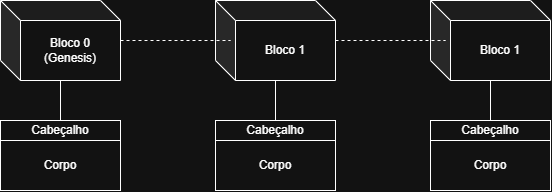

The diagram above was exported from draw.io. Its source (the exported page's mxGraphModel, read from the mxfile embedded in the PNG):
<mxGraphModel dx="2005" dy="-400" grid="1" gridSize="10" guides="1" tooltips="1" connect="1" arrows="1" fold="1" page="1" pageScale="1" pageWidth="827" pageHeight="1169" math="0" shadow="0">
  <root>
    <mxCell id="0" />
    <mxCell id="1" parent="0" />
    <mxCell id="OQ3H0yB9njfjB6BqqJvj-25" edge="1" parent="1" source="OQ3H0yB9njfjB6BqqJvj-1" style="edgeStyle=orthogonalEdgeStyle;rounded=0;orthogonalLoop=1;jettySize=auto;html=1;entryX=0.5;entryY=0;entryDx=0;entryDy=0;defaultLabelBackgroundColor=page;labelPadding=0 4;endArrow=none;endFill=0;" target="OQ3H0yB9njfjB6BqqJvj-12">
      <mxGeometry relative="1" as="geometry" />
    </mxCell>
    <mxCell id="OQ3H0yB9njfjB6BqqJvj-1" parent="1" style="shape=cube;whiteSpace=wrap;html=1;boundedLbl=1;backgroundOutline=1;darkOpacity=0.05;darkOpacity2=0.1;size=20;direction=east;" value="Bloco 0&lt;div&gt;(Genesis)&lt;/div&gt;" vertex="1">
      <mxGeometry height="80" width="120" x="-690" y="1270" as="geometry" />
    </mxCell>
    <mxCell id="OQ3H0yB9njfjB6BqqJvj-28" edge="1" parent="1" source="OQ3H0yB9njfjB6BqqJvj-2" style="edgeStyle=orthogonalEdgeStyle;rounded=0;orthogonalLoop=1;jettySize=auto;html=1;entryX=0.5;entryY=0;entryDx=0;entryDy=0;defaultLabelBackgroundColor=page;labelPadding=0 4;endArrow=none;endFill=0;" target="OQ3H0yB9njfjB6BqqJvj-18">
      <mxGeometry relative="1" as="geometry" />
    </mxCell>
    <mxCell id="OQ3H0yB9njfjB6BqqJvj-2" parent="1" style="shape=cube;whiteSpace=wrap;html=1;boundedLbl=1;backgroundOutline=1;darkOpacity=0.05;darkOpacity2=0.1;size=20;direction=east;" value="Bloco 1" vertex="1">
      <mxGeometry height="80" width="120" x="-475" y="1270" as="geometry" />
    </mxCell>
    <mxCell id="OQ3H0yB9njfjB6BqqJvj-8" edge="1" parent="1" source="OQ3H0yB9njfjB6BqqJvj-1" style="edgeStyle=orthogonalEdgeStyle;rounded=0;orthogonalLoop=1;jettySize=auto;html=1;entryX=0.125;entryY=0.5;entryDx=0;entryDy=0;entryPerimeter=0;defaultLabelBackgroundColor=page;labelPadding=0 4;endArrow=none;endFill=0;dashed=1;" target="OQ3H0yB9njfjB6BqqJvj-2">
      <mxGeometry relative="1" as="geometry" />
    </mxCell>
    <mxCell id="OQ3H0yB9njfjB6BqqJvj-29" edge="1" parent="1" source="OQ3H0yB9njfjB6BqqJvj-10" style="edgeStyle=orthogonalEdgeStyle;rounded=0;orthogonalLoop=1;jettySize=auto;html=1;entryX=0.5;entryY=0;entryDx=0;entryDy=0;defaultLabelBackgroundColor=page;labelPadding=0 4;endArrow=none;endFill=0;" target="OQ3H0yB9njfjB6BqqJvj-22">
      <mxGeometry relative="1" as="geometry" />
    </mxCell>
    <mxCell id="OQ3H0yB9njfjB6BqqJvj-10" parent="1" style="shape=cube;whiteSpace=wrap;html=1;boundedLbl=1;backgroundOutline=1;darkOpacity=0.05;darkOpacity2=0.1;size=20;direction=east;" value="Bloco 1" vertex="1">
      <mxGeometry height="80" width="120" x="-260" y="1270" as="geometry" />
    </mxCell>
    <mxCell id="OQ3H0yB9njfjB6BqqJvj-11" edge="1" parent="1" style="edgeStyle=orthogonalEdgeStyle;rounded=0;orthogonalLoop=1;jettySize=auto;html=1;entryX=0.125;entryY=0.5;entryDx=0;entryDy=0;entryPerimeter=0;defaultLabelBackgroundColor=page;labelPadding=0 4;endArrow=none;endFill=0;dashed=1;" target="OQ3H0yB9njfjB6BqqJvj-10">
      <mxGeometry relative="1" as="geometry">
        <mxPoint x="-355" y="1310" as="sourcePoint" />
      </mxGeometry>
    </mxCell>
    <mxCell id="OQ3H0yB9njfjB6BqqJvj-18" parent="1" style="rounded=0;whiteSpace=wrap;html=1;" value="Cabeçalho" vertex="1">
      <mxGeometry height="20" width="120" x="-475" y="1390" as="geometry" />
    </mxCell>
    <mxCell id="OQ3H0yB9njfjB6BqqJvj-19" parent="1" style="rounded=0;whiteSpace=wrap;html=1;" value="Corpo" vertex="1">
      <mxGeometry height="50" width="120" x="-475" y="1410" as="geometry" />
    </mxCell>
    <mxCell id="OQ3H0yB9njfjB6BqqJvj-22" parent="1" style="rounded=0;whiteSpace=wrap;html=1;" value="Cabeçalho" vertex="1">
      <mxGeometry height="20" width="120" x="-260" y="1390" as="geometry" />
    </mxCell>
    <mxCell id="OQ3H0yB9njfjB6BqqJvj-23" parent="1" style="rounded=0;whiteSpace=wrap;html=1;" value="Corpo" vertex="1">
      <mxGeometry height="50" width="120" x="-260" y="1410" as="geometry" />
    </mxCell>
    <mxCell id="OQ3H0yB9njfjB6BqqJvj-24" connectable="0" parent="1" style="group" value="" vertex="1">
      <mxGeometry height="70" width="120" x="-690" y="1390" as="geometry" />
    </mxCell>
    <mxCell id="OQ3H0yB9njfjB6BqqJvj-12" parent="OQ3H0yB9njfjB6BqqJvj-24" style="rounded=0;whiteSpace=wrap;html=1;" value="Cabeçalho" vertex="1">
      <mxGeometry height="20" width="120" as="geometry" />
    </mxCell>
    <mxCell id="OQ3H0yB9njfjB6BqqJvj-13" parent="OQ3H0yB9njfjB6BqqJvj-24" style="rounded=0;whiteSpace=wrap;html=1;" value="Corpo" vertex="1">
      <mxGeometry height="50" width="120" y="20" as="geometry" />
    </mxCell>
  </root>
</mxGraphModel>